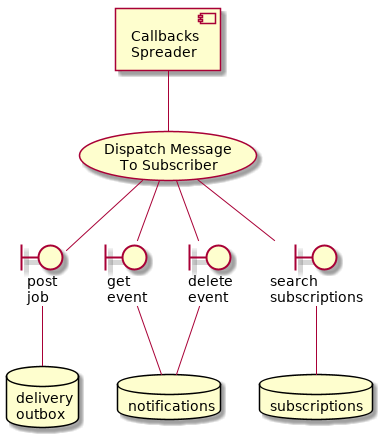

The diagram above was rendered by PlantUML. Its source (embedded in the PNG):
@startuml
component callback_spreader [
   Callbacks
   Spreader
]
usecase uc_dispatch [
   Dispatch Message
   To Subscriber
]
callback_spreader -- uc_dispatch
database delivery_outbox [
   delivery
   outbox
]
boundary post_job [
   post
   job
]
uc_dispatch -- post_job
post_job -- delivery_outbox

database notifications [
   notifications
]
boundary get_event [
   get
   event
]
uc_dispatch -- get_event
get_event -- notifications
boundary delete_event [
   delete
   event
]
uc_dispatch -- delete_event
delete_event -- notifications

database subscriptions [
   subscriptions
]
boundary search_subscriptions [
   search
   subscriptions
]
uc_dispatch -- search_subscriptions
search_subscriptions -- subscriptions

@enduml